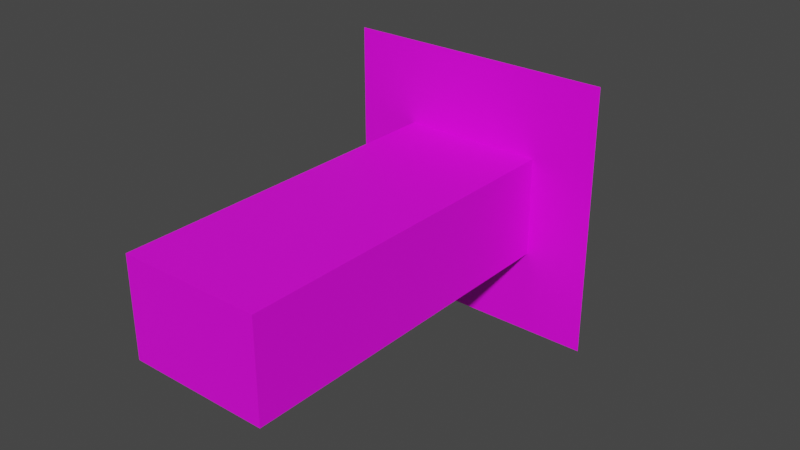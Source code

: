 # Source: ui_house_arrow.blend  (saved by Blender 3.5.10; exported with 4.5.12 LTS)
import bpy
from mathutils import Matrix  # noqa: F401  (used for matrix-valued properties, if any)

bpy.ops.wm.read_factory_settings(use_empty=True)
scene = bpy.context.scene
scene.name = 'Scene'

# ---- collections
col_collection = bpy.data.collections.new('Collection'); scene.collection.children.link(col_collection)

# ---- images (referenced by path relative to the original .blend; pixels are not part of the script)
import os
ASSET_DIR = os.environ.get("B2B_ASSET_DIR", "")  # directory of the original .blend (textures are referenced by path, not embedded)
HERE = os.path.dirname(os.path.abspath(__file__))  # packed textures are extracted next to this script under _unpacked/

def load_image(name, relpath, width, height, colorspace="sRGB"):
    """Load a texture the original file referenced (path relative to the .blend, or extracted next to this script)."""
    p = next((c for c in (os.path.join(HERE, relpath), os.path.join(ASSET_DIR, relpath)) if relpath and os.path.exists(c)), "")
    if p:
        img = bpy.data.images.load(p, check_existing=True)
        img.name = name
    else:  # same state as the original file: an image datablock whose file is absent (Cycles renders it pink)
        img = bpy.data.images.new(name, width, height)
        img.source = "FILE"
        img.filepath = "//" + (relpath or name)
    img.colorspace_settings.name = colorspace
    return img
img_ui_arrow_texture = load_image('ui_arrow_texture', 'textures/ui_arrow_texture.png', 1024, 1024, 'sRGB')

# ---- materials (node trees are filled in below, after node groups)
mat_ui_arrow_material = bpy.data.materials.new('ui_arrow_material')
mat_ui_arrow_material.alpha_threshold = 0.0
mat_ui_arrow_material.use_transparent_shadow = False
mat_ui_arrow_material.roughness = 0.5
mat_ui_arrow_material.line_color = (0.0, 0.0, 0.0, 1.0)

# ---- material node trees
mat_ui_arrow_material.use_nodes = True; mat_ui_arrow_material.node_tree.nodes.clear()
_N = mat_ui_arrow_material.node_tree.nodes; _L = mat_ui_arrow_material.node_tree.links
n0 = _N.new('ShaderNodeOutputMaterial'); n0.name = 'Material Output'; n0.location = (300, 300)
n1 = _N.new('ShaderNodeBsdfPrincipled'); n1.name = 'Principled BSDF'; n1.location = (10, 300)
n1.distribution = 'GGX'
n1.subsurface_method = 'RANDOM_WALK_SKIN'
n1.inputs[3].default_value = 1.45
n1.inputs[27].default_value = (0.0, 0.0, 0.0, 1.0)
n1.inputs[28].default_value = 1.0
n2 = _N.new('ShaderNodeTexImage'); n2.name = 'Image Texture'; n2.location = (-280, 280)
n2.image = img_ui_arrow_texture
_L.new(n1.outputs[0], n0.inputs[0])
_L.new(n2.outputs[0], n1.inputs[0])
n0.is_active_output = True

# ---- world
world_world = bpy.data.worlds.new('World'); scene.world = world_world
world_world.use_nodes = True; world_world.node_tree.nodes.clear()
_N = world_world.node_tree.nodes; _L = world_world.node_tree.links
n0 = _N.new('ShaderNodeOutputWorld'); n0.name = 'World Output'; n0.location = (300, 300)
n1 = _N.new('ShaderNodeBackground'); n1.name = 'Background'; n1.location = (10, 300)
n1.inputs[0].default_value = (0.05088, 0.05088, 0.05088, 1.0)
_L.new(n1.outputs[0], n0.inputs[0])
n0.is_active_output = True
world_world.color = (0.05088, 0.05088, 0.05088)
world_world.use_sun_shadow = False
world_world.sun_shadow_jitter_overblur = 0.0

# ---- meshes
me_cube_001 = bpy.data.meshes.new('Cube.001')
me_cube_001.from_pydata([(-2.0, -5.0, -1.4), (-2.0, -5.0, 1.4), (-2.0, 5.0, -1.4), (-2.0, 5.0, 1.4), (2.0, -5.0, -1.4), (2.0, -5.0, 1.4), (2.0, 5.0, -1.4), (2.0, 5.0, 1.4)], [], [(0, 1, 3, 2), (2, 3, 7, 6), (6, 7, 5, 4), (4, 5, 1, 0), (2, 6, 4, 0), (7, 3, 1, 5)])
_uv = me_cube_001.uv_layers.new(name='UVMap')
_uv.uv.foreach_set('vector', [0.5581, 0.4189, 0.5581, 0.6283, 0.3487, 0.6283, 0.3487, 0.4189, 0.7815, 0.4189, 0.7815, 0.6283, 0.5721, 0.6283, 0.5721, 0.4189, 0.5581, 0.6423, 0.5581, 0.8517, 0.3487, 0.8517, 0.3487, 0.6423, 0.7815, 0.6423, 0.7815, 0.8517, 0.5721, 0.8517, 0.5721, 0.6423, 0.7217, 0.006997, 0.9311, 0.006997, 0.9311, 0.2164, 0.7217, 0.2164, 0.006997, 0.7836, 0.2164, 0.7836, 0.2164, 0.993, 0.006997, 0.993])
me_cube_001.materials.append(mat_ui_arrow_material)
me_cube_001.update()
me_cube_002 = bpy.data.meshes.new('Cube.002')
me_cube_002.from_pydata([(-1.9, -1.9, -2.5), (-1.9, 1.9, -2.5), (1.9, -1.9, -2.5), (1.9, 1.9, -2.5), (9.992e-16, 3.397e-07, -4.5)], [], [(0, 1, 4), (4, 3, 2), (2, 3, 1, 0), (4, 2, 0), (4, 1, 3)])
_uv = me_cube_002.uv_layers.new(name='UVMap')
_uv.uv.foreach_set('vector', [0.7077, 0.006997, 0.7077, 0.4049, 0.4189, 0.2059, 0.3347, 0.4189, 0.3347, 0.7696, 0.006997, 0.5439, 0.4049, 0.006997, 0.4049, 0.4049, 0.006997, 0.4049, 0.006997, 0.006997, 0.4189, 0.2059, 0.4337, 0.006997, 0.7077, 0.006997, 0.4189, 0.2059, 0.7077, 0.4049, 0.4337, 0.4049])
me_cube_002.materials.append(mat_ui_arrow_material)
me_cube_002.update()

# ---- objects
ob_cube = bpy.data.objects.new('Cube', me_cube_001)
ob_cube_001 = bpy.data.objects.new('Cube.001', me_cube_002)

# ---- transforms, parenting, visibility, modifiers, constraints
ob_cube.location = (0.0, 0.0, 0.0)
ob_cube_001.location = (0.0, 0.0, 0.0)
ob_cube_001.rotation_euler = (1.571, 2.22e-16, 2.22e-16)
ob_cube_001.scale = (2.0, 2.0, 2.0)

# ---- collection membership
col_collection.objects.link(ob_cube)
col_collection.objects.link(ob_cube_001)

# ---- scene / render settings (as saved in the file)
scene.frame_start = 1; scene.frame_end = 250; scene.frame_set(1)
scene.render.engine = 'BLENDER_EEVEE_NEXT'
scene.cycles.sampling_pattern = 'TABULATED_SOBOL'
scene.view_settings.view_transform = 'Filmic'
bpy.context.view_layer.update()

# ---- added for rendering (the .blend has no active camera and no usable light): camera, sun
cam_auto = bpy.data.cameras.new('AutoCamera')
cam_auto.lens = 50.0
cam_auto.sensor_width = 36.0
cam_auto.clip_end = 1000.0
ob_auto_camera = bpy.data.objects.new('AutoCamera', cam_auto)
scene.collection.objects.link(ob_auto_camera)
ob_auto_camera.location = (16.3301, -17.5962, 13.0641)
ob_auto_camera.rotation_euler = (1.09748, -7.21219e-08, 0.694738)
scene.camera = ob_auto_camera
light_auto_sun = bpy.data.lights.new('AutoSun', 'SUN')
light_auto_sun.energy = 3.0
light_auto_sun.angle = 0.0523599
ob_auto_sun = bpy.data.objects.new('AutoSun', light_auto_sun)
scene.collection.objects.link(ob_auto_sun)
ob_auto_sun.rotation_euler = (0.872665, 0.174533, 0.523599)
bpy.context.view_layer.update()
